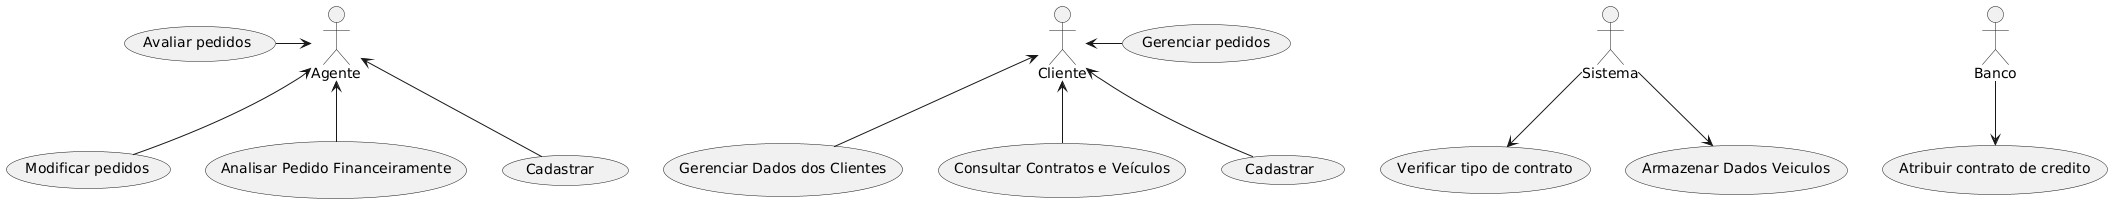

The diagram above was rendered by PlantUML. Its source (embedded in the PNG):
@startuml
"Cliente" as c
c <-right- (UC2)
c <-- (UC5)
c <-- (UC6)

"Agente" as a
a <-- (UC3)
a <-left- (UC4)
a <-down- (UC7)

"Sistema" as s
s --> (UC11)
s --> (UC10)

"Banco" as b 
b --> (UC12)  

"Cadastrar" as (UC1)
"Cadastrar " as (UC8)

c <-- (UC1)
a <-- (UC8)


"Gerenciar pedidos" as (UC2)
"Modificar pedidos" as (UC3)
"Avaliar pedidos" as (UC4)
"Gerenciar Dados dos Clientes" as (UC5)
"Consultar Contratos e Veículos" as (UC6)
"Analisar Pedido Financeiramente" as (UC7)
"Armazenar Dados Veiculos" as (UC10)
"Verificar tipo de contrato" as (UC11)
"Atribuir contrato de credito" as (UC12)
@enduml